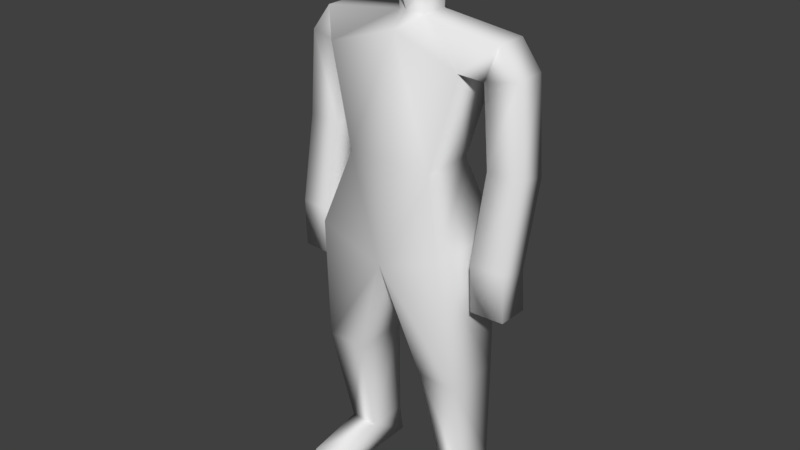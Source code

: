 # Source: Humanoid.blend  (saved by Blender 2.78.0; exported with 4.5.12 LTS)
import bpy
from mathutils import Matrix  # noqa: F401  (used for matrix-valued properties, if any)

bpy.ops.wm.read_factory_settings(use_empty=True)
scene = bpy.context.scene
scene.name = 'Scene'

# ---- collections
col_collection_1 = bpy.data.collections.new('Collection 1'); scene.collection.children.link(col_collection_1)
col_collection_2 = bpy.data.collections.new('Collection 2'); scene.collection.children.link(col_collection_2)

# ---- world
world_world = bpy.data.worlds.new('World'); scene.world = world_world
world_world.color = (0.05088, 0.05088, 0.05088)
world_world.use_sun_shadow = False
world_world.sun_shadow_jitter_overblur = 0.0
world_world.cycles.sampling_method = 'MANUAL'

# ---- meshes
me_cube = bpy.data.meshes.new('Cube')
me_cube.from_pydata([(0.6544, -0.4324, 2.724), (0.4324, -0.2429, 3.444), (0.6544, 0.4324, 2.724), (0.4324, 0.2904, 3.444), (0.9168, -0.3038, 4.613), (0.9168, 0.01349, 4.613), (0.6825, -0.3254, 4.387), (0.6825, 0.2453, 4.387), (1.113, -0.3038, 4.352), (1.113, 0.01349, 4.352), (0.7861, -0.2836, 4.282), (0.7861, 0.02451, 4.282), (1.179, -0.3002, 3.441), (1.179, 0.009024, 3.512), (0.8439, -0.2793, 3.44), (0.8439, 0.02103, 3.509), (1.156, -0.1322, 2.613), (1.156, 0.177, 2.684), (0.8214, -0.1113, 2.612), (0.8214, 0.189, 2.681), (1.164, -0.1587, 2.2), (1.164, 0.1585, 2.207), (0.8291, -0.1384, 2.195), (0.8291, 0.1696, 2.202), (0.7595, -0.2844, 1.391), (0.7595, 0.2844, 1.391), (0.3573, 0.2844, 1.391), (0.3573, -0.2844, 1.391), (0.702, -0.36, 0.2989), (0.702, 0.04601, 0.2989), (0.4149, 0.04601, 0.2989), (0.4149, -0.36, 0.2989), (0.1368, -0.01728, 4.711), (0.1368, -0.2835, 4.711), (0.1445, -0.01728, 4.929), (0.1445, -0.2835, 4.929), (0.3077, -0.01728, 5.43), (0.3077, -0.2835, 5.43), (0.4149, 0.622, 0.1951), (0.702, 0.622, 0.1951), (0.702, -0.4081, -0.001788), (0.4149, 0.7353, -0.00179), (0.4149, -0.4081, -0.001788), (0.702, 0.7353, -0.00179), (-0.6544, -0.4324, 2.724), (-0.4324, -0.2429, 3.444), (-0.6544, 0.4324, 2.724), (-0.4324, 0.2904, 3.444), (-0.9168, -0.3038, 4.613), (-0.9168, 0.01349, 4.613), (-0.6825, -0.3254, 4.387), (-0.6825, 0.2453, 4.387), (0.0, 0.2249, 4.612), (0.0, -0.3627, 4.748), (0.0, 0.4324, 2.487), (0.0, 0.2904, 3.444), (0.0, -0.4324, 2.487), (0.0, -0.2429, 3.444), (-1.113, -0.3038, 4.352), (-1.113, 0.01349, 4.352), (-0.7861, -0.2836, 4.282), (-0.7861, 0.02451, 4.282), (-1.179, -0.3002, 3.441), (-1.179, 0.009024, 3.512), (-0.8439, -0.2793, 3.44), (-0.8439, 0.02103, 3.509), (-1.156, -0.1322, 2.613), (-1.156, 0.177, 2.684), (-0.8214, -0.1113, 2.612), (-0.8214, 0.189, 2.681), (-1.164, -0.1587, 2.2), (-1.164, 0.1585, 2.207), (-0.8291, -0.1384, 2.195), (-0.8291, 0.1696, 2.202), (-0.7595, -0.2844, 1.391), (-0.7595, 0.2844, 1.391), (-0.3573, 0.2844, 1.391), (-0.3573, -0.2844, 1.391), (-0.702, -0.36, 0.2989), (-0.702, 0.04601, 0.2989), (-0.4149, 0.04601, 0.2989), (-0.4149, -0.36, 0.2989), (-0.1368, -0.01728, 4.711), (-0.1368, -0.2835, 4.711), (0.0, 0.06536, 4.748), (0.0, -0.3627, 4.965), (-0.1445, -0.01728, 4.929), (-0.1445, -0.2835, 4.929), (0.0, 0.1492, 4.965), (0.0, -0.4567, 5.459), (-0.3077, -0.01728, 5.43), (-0.3077, -0.2835, 5.43), (0.0, 0.06536, 5.561), (-0.4149, 0.622, 0.1951), (-0.702, 0.622, 0.1951), (-0.702, -0.4081, -0.001788), (-0.4149, 0.7353, -0.00179), (-0.4149, -0.4081, -0.001788), (-0.702, 0.7353, -0.00179)], [], [(54, 55, 3, 2), (2, 3, 1, 0), (0, 56, 27, 24), (4, 33, 6), (7, 6, 1, 3), (13, 17, 19, 15), (32, 33, 4, 5), (0, 1, 57, 56), (9, 13, 15, 11), (8, 12, 13, 9), (10, 14, 12, 8), (4, 8, 9, 5), (7, 11, 10, 6), (1, 6, 53, 57), (7, 52, 32), (52, 7, 3, 55), (5, 7, 32), (11, 15, 14, 10), (18, 22, 20, 16), (15, 19, 18, 14), (14, 18, 16, 12), (12, 16, 17, 13), (21, 20, 22, 23), (16, 20, 21, 17), (17, 21, 23, 19), (19, 23, 22, 18), (26, 25, 29, 30), (56, 54, 26, 27), (54, 2, 25, 26), (2, 0, 24, 25), (30, 29, 39, 38), (25, 24, 28, 29), (27, 26, 30, 31), (24, 27, 31, 28), (5, 9, 11), (11, 7, 5), (4, 10, 8), (10, 4, 6), (33, 53, 6), (52, 84, 32), (33, 35, 85, 53), (84, 88, 34, 32), (32, 34, 35, 33), (89, 37, 36, 92), (34, 36, 37, 35), (88, 92, 36, 34), (35, 37, 89, 85), (38, 39, 43, 41), (40, 42, 41, 43), (29, 28, 40), (31, 30, 42), (28, 31, 42, 40), (29, 40, 43, 39), (42, 30, 38, 41), (54, 46, 47, 55), (46, 44, 45, 47), (44, 74, 77, 56), (48, 50, 83), (51, 47, 45, 50), (63, 65, 69, 67), (82, 49, 48, 83), (44, 56, 57, 45), (59, 61, 65, 63), (58, 59, 63, 62), (60, 58, 62, 64), (48, 49, 59, 58), (51, 50, 60, 61), (45, 57, 53, 50), (51, 82, 52), (52, 55, 47, 51), (49, 82, 51), (61, 60, 64, 65), (68, 66, 70, 72), (65, 64, 68, 69), (64, 62, 66, 68), (62, 63, 67, 66), (71, 73, 72, 70), (66, 67, 71, 70), (67, 69, 73, 71), (69, 68, 72, 73), (76, 80, 79, 75), (56, 77, 76, 54), (54, 76, 75, 46), (46, 75, 74, 44), (80, 93, 94, 79), (75, 79, 78, 74), (77, 81, 80, 76), (74, 78, 81, 77), (49, 61, 59), (61, 49, 51), (48, 58, 60), (60, 50, 48), (83, 50, 53), (52, 82, 84), (53, 84, 88, 85), (85, 88, 92, 89), (83, 53, 85, 87), (84, 82, 86, 88), (82, 83, 87, 86), (89, 92, 90, 91), (86, 87, 91, 90), (88, 86, 90, 92), (87, 85, 89, 91), (93, 96, 98, 94), (95, 98, 96, 97), (79, 95, 78), (81, 97, 80), (78, 95, 97, 81), (79, 94, 98, 95), (97, 96, 93, 80)])
me_cube.polygons.foreach_set('use_smooth', [True] * 110)
_uv = me_cube.uv_layers.new(name='UVMap')
_uv.uv.foreach_set('vector', [0.2243, 0.2368, 0.3412, 0.4653, 0.2325, 0.4756, 0.1962, 0.307, 0.1962, 0.307, 0.2325, 0.4756, 0.1158, 0.4773, 0.139, 0.3071, 0.139, 0.3071, 0.1109, 0.2368, 0.1658, 0.1786, 0.163, 0.1727, 0.1627, 0.6977, 0.1294, 0.8222, 0.1509, 0.6885, 0.2015, 0.684, 0.1509, 0.6885, 0.1158, 0.4773, 0.2325, 0.4756, 0.1689, 0.6899, 0.1688, 0.6898, 0.1688, 0.6898, 0.1691, 0.6897, 0.1847, 0.828, 0.1294, 0.8222, 0.1627, 0.6977, 0.1726, 0.6998, 0.139, 0.3071, 0.1158, 0.4773, 5.84e-05, 0.4756, 0.1109, 0.2368, 0.1702, 0.692, 0.1689, 0.6899, 0.1691, 0.6897, 0.1755, 0.6878, 0.1663, 0.6922, 0.1686, 0.6899, 0.1689, 0.6899, 0.1702, 0.692, 0.1629, 0.6896, 0.1686, 0.6898, 0.1686, 0.6899, 0.1663, 0.6922, 0.1627, 0.6977, 0.1663, 0.6922, 0.1702, 0.692, 0.1726, 0.6998, 0.2015, 0.684, 0.1755, 0.6878, 0.1629, 0.6896, 0.1509, 0.6885, 0.1158, 0.4773, 0.1509, 0.6885, 0.09209, 0.8538, 5.84e-05, 0.4756, 0.2015, 0.684, 0.3013, 0.7934, 0.1847, 0.828, 0.3013, 0.7934, 0.2015, 0.684, 0.2325, 0.4756, 0.3412, 0.4653, 0.1726, 0.6998, 0.2015, 0.684, 0.1847, 0.828, 0.1755, 0.6878, 0.1691, 0.6897, 0.1686, 0.6898, 0.1629, 0.6896, 0.1688, 0.6898, 0.1688, 0.6898, 0.1688, 0.6898, 0.1688, 0.6898, 0.1691, 0.6897, 0.1688, 0.6898, 0.1688, 0.6898, 0.1686, 0.6898, 0.1686, 0.6898, 0.1688, 0.6898, 0.1688, 0.6898, 0.1686, 0.6899, 0.1686, 0.6899, 0.1688, 0.6898, 0.1688, 0.6898, 0.1689, 0.6899, 0.1688, 0.6898, 0.1688, 0.6898, 0.1688, 0.6898, 0.1688, 0.6898, 0.1688, 0.6898, 0.1688, 0.6898, 0.1688, 0.6898, 0.1688, 0.6898, 0.1688, 0.6898, 0.1688, 0.6898, 0.1688, 0.6898, 0.1688, 0.6898, 0.1688, 0.6898, 0.1688, 0.6898, 0.1688, 0.6898, 0.1688, 0.6898, 0.1687, 0.1757, 0.1754, 0.1751, 0.1728, 5.84e-05, 0.1644, 0.03867, 0.1109, 0.2368, 0.2243, 0.2368, 0.1687, 0.1757, 0.1658, 0.1786, 0.2243, 0.2368, 0.1962, 0.307, 0.1754, 0.1751, 0.1687, 0.1757, 0.1962, 0.307, 0.139, 0.3071, 0.163, 0.1727, 0.1754, 0.1751, 0.1644, 0.03867, 0.1728, 5.84e-05, 0.1728, 5.84e-05, 0.1644, 0.03867, 0.1754, 0.1751, 0.163, 0.1727, 0.1692, 0.03607, 0.1728, 5.84e-05, 0.1658, 0.1786, 0.1687, 0.1757, 0.1644, 0.03867, 0.172, 0.04593, 0.163, 0.1727, 0.1658, 0.1786, 0.172, 0.04593, 0.1692, 0.03607, 0.1726, 0.6998, 0.1702, 0.692, 0.1755, 0.6878, 0.1755, 0.6878, 0.2015, 0.684, 0.1726, 0.6998, 0.1627, 0.6977, 0.1629, 0.6896, 0.1663, 0.6922, 0.1629, 0.6896, 0.1627, 0.6977, 0.1509, 0.6885, 0.1294, 0.8222, 0.09209, 0.8538, 0.1509, 0.6885, 0.3013, 0.7934, 0.1887, 0.8847, 0.1847, 0.828, 0.1294, 0.8222, 0.1397, 0.8757, 0.1359, 0.8924, 0.09209, 0.8538, 0.1887, 0.8847, 0.1585, 0.9062, 0.1586, 0.8813, 0.1847, 0.828, 0.1847, 0.828, 0.1586, 0.8813, 0.1397, 0.8757, 0.1294, 0.8222, 0.1418, 0.9402, 0.1486, 0.9421, 0.1459, 0.9546, 0.1475, 0.9999, 0.1586, 0.8813, 0.1459, 0.9546, 0.1486, 0.9421, 0.1397, 0.8757, 0.1585, 0.9062, 0.1475, 0.9999, 0.1459, 0.9546, 0.1586, 0.8813, 0.1397, 0.8757, 0.1486, 0.9421, 0.1418, 0.9402, 0.1359, 0.8924, 0.1644, 0.03867, 0.1728, 5.84e-05, 0.1728, 5.84e-05, 0.1644, 0.03867, 0.1692, 0.03607, 0.172, 0.04593, 0.172, 0.04593, 0.1692, 0.03607, 0.1728, 5.84e-05, 0.1692, 0.03607, 0.1728, 5.84e-05, 0.172, 0.04593, 0.1644, 0.03867, 0.172, 0.04593, 0.1692, 0.03607, 0.172, 0.04593, 0.172, 0.04593, 0.1692, 0.03607, 0.1728, 5.84e-05, 0.1728, 5.84e-05, 0.1728, 5.84e-05, 0.1728, 5.84e-05, 0.172, 0.04593, 0.1644, 0.03867, 0.1644, 0.03867, 0.172, 0.04593, 0.2243, 0.2368, 0.1962, 0.307, 0.2325, 0.4756, 0.3412, 0.4653, 0.1962, 0.307, 0.139, 0.3071, 0.1158, 0.4773, 0.2325, 0.4756, 0.139, 0.3071, 0.163, 0.1727, 0.1658, 0.1786, 0.1109, 0.2368, 0.1627, 0.6977, 0.1509, 0.6885, 0.1294, 0.8222, 0.2015, 0.684, 0.2325, 0.4756, 0.1158, 0.4773, 0.1509, 0.6885, 0.1689, 0.6899, 0.1691, 0.6897, 0.1688, 0.6898, 0.1688, 0.6898, 0.1847, 0.828, 0.1726, 0.6998, 0.1627, 0.6977, 0.1294, 0.8222, 0.139, 0.3071, 0.1109, 0.2368, 5.84e-05, 0.4756, 0.1158, 0.4773, 0.1702, 0.692, 0.1755, 0.6878, 0.1691, 0.6897, 0.1689, 0.6899, 0.1663, 0.6922, 0.1702, 0.692, 0.1689, 0.6899, 0.1686, 0.6899, 0.1629, 0.6896, 0.1663, 0.6922, 0.1686, 0.6899, 0.1686, 0.6898, 0.1627, 0.6977, 0.1726, 0.6998, 0.1702, 0.692, 0.1663, 0.6922, 0.2015, 0.684, 0.1509, 0.6885, 0.1629, 0.6896, 0.1755, 0.6878, 0.1158, 0.4773, 5.84e-05, 0.4756, 0.09209, 0.8538, 0.1509, 0.6885, 0.2015, 0.684, 0.1847, 0.828, 0.3013, 0.7934, 0.3013, 0.7934, 0.3412, 0.4653, 0.2325, 0.4756, 0.2015, 0.684, 0.1726, 0.6998, 0.1847, 0.828, 0.2015, 0.684, 0.1755, 0.6878, 0.1629, 0.6896, 0.1686, 0.6898, 0.1691, 0.6897, 0.1688, 0.6898, 0.1688, 0.6898, 0.1688, 0.6898, 0.1688, 0.6898, 0.1691, 0.6897, 0.1686, 0.6898, 0.1688, 0.6898, 0.1688, 0.6898, 0.1686, 0.6898, 0.1686, 0.6899, 0.1688, 0.6898, 0.1688, 0.6898, 0.1686, 0.6899, 0.1689, 0.6899, 0.1688, 0.6898, 0.1688, 0.6898, 0.1688, 0.6898, 0.1688, 0.6898, 0.1688, 0.6898, 0.1688, 0.6898, 0.1688, 0.6898, 0.1688, 0.6898, 0.1688, 0.6898, 0.1688, 0.6898, 0.1688, 0.6898, 0.1688, 0.6898, 0.1688, 0.6898, 0.1688, 0.6898, 0.1688, 0.6898, 0.1688, 0.6898, 0.1688, 0.6898, 0.1688, 0.6898, 0.1687, 0.1757, 0.1644, 0.03867, 0.1728, 5.84e-05, 0.1754, 0.1751, 0.1109, 0.2368, 0.1658, 0.1786, 0.1687, 0.1757, 0.2243, 0.2368, 0.2243, 0.2368, 0.1687, 0.1757, 0.1754, 0.1751, 0.1962, 0.307, 0.1962, 0.307, 0.1754, 0.1751, 0.163, 0.1727, 0.139, 0.3071, 0.1644, 0.03867, 0.1644, 0.03867, 0.1728, 5.84e-05, 0.1728, 5.84e-05, 0.1754, 0.1751, 0.1728, 5.84e-05, 0.1692, 0.03607, 0.163, 0.1727, 0.1658, 0.1786, 0.172, 0.04593, 0.1644, 0.03867, 0.1687, 0.1757, 0.163, 0.1727, 0.1692, 0.03607, 0.172, 0.04593, 0.1658, 0.1786, 0.1726, 0.6998, 0.1755, 0.6878, 0.1702, 0.692, 0.1755, 0.6878, 0.1726, 0.6998, 0.2015, 0.684, 0.1627, 0.6977, 0.1663, 0.6922, 0.1629, 0.6896, 0.1629, 0.6896, 0.1509, 0.6885, 0.1627, 0.6977, 0.1294, 0.8222, 0.1509, 0.6885, 0.09209, 0.8538, 0.3013, 0.7934, 0.1847, 0.828, 0.1887, 0.8847, 0.09209, 0.8538, 0.1887, 0.8847, 0.1585, 0.9062, 0.1359, 0.8924, 0.1359, 0.8924, 0.1585, 0.9062, 0.1475, 0.9999, 0.1418, 0.9402, 0.1294, 0.8222, 0.09209, 0.8538, 0.1359, 0.8924, 0.1397, 0.8757, 0.1887, 0.8847, 0.1847, 0.828, 0.1586, 0.8813, 0.1585, 0.9062, 0.1847, 0.828, 0.1294, 0.8222, 0.1397, 0.8757, 0.1586, 0.8813, 0.1418, 0.9402, 0.1475, 0.9999, 0.1459, 0.9546, 0.1486, 0.9421, 0.1586, 0.8813, 0.1397, 0.8757, 0.1486, 0.9421, 0.1459, 0.9546, 0.1585, 0.9062, 0.1586, 0.8813, 0.1459, 0.9546, 0.1475, 0.9999, 0.1397, 0.8757, 0.1359, 0.8924, 0.1418, 0.9402, 0.1486, 0.9421, 0.1644, 0.03867, 0.1644, 0.03867, 0.1728, 5.84e-05, 0.1728, 5.84e-05, 0.1692, 0.03607, 0.1692, 0.03607, 0.172, 0.04593, 0.172, 0.04593, 0.1728, 5.84e-05, 0.1728, 5.84e-05, 0.1692, 0.03607, 0.172, 0.04593, 0.172, 0.04593, 0.1644, 0.03867, 0.1692, 0.03607, 0.1692, 0.03607, 0.172, 0.04593, 0.172, 0.04593, 0.1728, 5.84e-05, 0.1728, 5.84e-05, 0.1728, 5.84e-05, 0.1728, 5.84e-05, 0.172, 0.04593, 0.172, 0.04593, 0.1644, 0.03867, 0.1644, 0.03867])
me_cube.use_remesh_preserve_volume = False
me_cube.use_remesh_preserve_attributes = False
me_cube.use_mirror_vertex_groups = False
me_cube.update()
arm_armature_001 = bpy.data.armatures.new('Armature.001')  # bones are not reproduced

# ---- objects
ob_armature = bpy.data.objects.new('Armature', arm_armature_001)
ob_cube = bpy.data.objects.new('Cube', me_cube)

# ---- transforms, parenting, visibility, modifiers, constraints
ob_armature.location = (0.0, 0.0, 0.0)
ob_armature.show_in_front = True
ob_armature.lineart.crease_threshold = 0.0
ob_cube.parent = ob_armature
ob_cube.location = (0.0, 0.0, 0.0)
ob_cube.rotation_euler = (0.0, -0.0, 3.142)
ob_cube.scale = (0.5, 0.5, 0.5)
ob_cube.lineart.crease_threshold = 0.0
_vg = ob_cube.vertex_groups.new(name='body_IK')
_vg = ob_cube.vertex_groups.new(name='head_IK')
for _i, _w in zip([4, 5, 6, 7, 8, 9, 10, 11, 12, 13, 14, 15, 32, 33, 34, 35, 36, 37, 48, 49, 50, 51, 52, 53, 54, 58, 59, 60, 61, 62, 63, 64, 65, 82, 83, 84, 85, 86, 87, 88, 89, 90, 91, 92], [0.0, 0.0, 0.0, 0.0, 0.0, 0.0, 0.0, 0.0, 0.0, 0.0, 0.0, 0.0, 0.0, 0.0, 0.0, 0.0, 0.0, 0.0, 0.0, 0.0, 0.0, 0.0, 0.0, 0.0, 0.0, 0.0, 0.0, 0.0, 0.0, 0.0, 0.0, 0.0, 0.0, 0.0, 0.0, 0.0, 0.0, 0.0, 0.0, 0.0, 0.0, 0.0, 0.0, 0.0]): _vg.add([_i], _w, 'REPLACE')
_vg = ob_cube.vertex_groups.new(name='handL_IK')
_vg = ob_cube.vertex_groups.new(name='elbowpoleL')
_vg = ob_cube.vertex_groups.new(name='handR_IK')
for _i, _w in zip([0, 1, 2, 3, 12, 13, 14, 15, 16, 17, 18, 19, 20, 21, 22, 23, 24, 25, 44, 45, 46, 47, 54, 56, 62, 63, 64, 65, 66, 67, 68, 69, 70, 71, 72, 73, 74, 75], [0.0, 0.0, 0.0, 0.0, 0.0, 0.0, 0.0, 0.0, 0.0, 0.0, 0.0, 0.0, 0.0, 0.0, 0.0, 0.0, 0.0, 0.0, 0.0, 0.0, 0.0, 0.0, 0.0, 0.0, 0.0, 0.0, 0.0, 0.0, 0.0, 0.0, 0.0, 0.0, 0.0, 0.0, 0.0, 0.0, 0.0, 0.0]): _vg.add([_i], _w, 'REPLACE')
_vg = ob_cube.vertex_groups.new(name='elbowPoleR')
_vg = ob_cube.vertex_groups.new(name='footR_IK')
for _i, _w in zip([16, 17, 21, 22, 23, 24, 26, 28, 29, 30, 31, 38, 39, 40, 41, 42, 43, 66, 67, 71, 72, 73, 74, 76, 78, 79, 80, 81, 93, 94, 95, 96, 97, 98], [0.0, 0.0, 0.0, 0.0, 0.0, 0.0, 0.0, 0.0, 0.0, 0.0, 0.0, 0.0, 0.0, 0.0, 0.0, 0.0, 0.0, 0.0, 0.0, 0.0, 0.0, 0.0, 0.0, 0.0, 0.0, 0.0, 0.0, 0.0, 0.0, 0.0, 0.0, 0.0, 0.0, 0.0]): _vg.add([_i], _w, 'REPLACE')
_vg = ob_cube.vertex_groups.new(name='anklePoleR')
_vg = ob_cube.vertex_groups.new(name='footL_IK')
_vg = ob_cube.vertex_groups.new(name='anklepoleL')
_vg = ob_cube.vertex_groups.new(name='body')
for _i, _w in zip([0, 1, 2, 3, 4, 5, 6, 7, 8, 9, 10, 11, 12, 13, 14, 15, 17, 18, 19, 20, 21, 22, 23, 24, 25, 26, 27, 32, 33, 34, 35, 44, 45, 46, 47, 48, 49, 50, 51, 52, 53, 54, 55, 56, 57, 58, 59, 60, 61, 62, 63, 64, 65, 67, 68, 69, 70, 71, 72, 73, 74, 75, 76, 77, 82, 83, 85, 86, 87, 88], [1.0, 0.9739, 1.0, 1.0, 0.0, 0.0, 0.0, 0.0, 0.0, 0.0, 0.0, 0.0, 0.0, 0.0, 0.0, 0.0, 0.0, 0.0, 0.0, 0.0, 0.0, 0.0, 0.0, 0.0, 0.0, 0.0, 0.0, 0.0, 0.0, 0.0, 0.0, 1.0, 0.9739, 1.0, 1.0, 0.0, 0.0, 0.0, 0.0, 0.00922, 0.0, 1.0, 1.0, 1.0, 1.0, 0.0, 0.0, 0.0, 0.0, 0.0, 0.0, 0.0, 0.0, 0.0, 0.0, 0.0, 0.0, 0.0, 0.0, 0.0, 0.0, 0.0, 0.0, 0.0, 0.0, 0.0, 0.0, 0.0, 0.0, 0.0]): _vg.add([_i], _w, 'REPLACE')
_vg = ob_cube.vertex_groups.new(name='chest')
for _i, _w in zip([0, 1, 2, 3, 4, 5, 6, 7, 8, 9, 10, 11, 12, 13, 14, 15, 16, 17, 18, 19, 21, 32, 33, 34, 35, 44, 45, 46, 47, 48, 49, 50, 51, 52, 53, 54, 55, 57, 58, 59, 60, 61, 62, 63, 64, 65, 66, 67, 68, 69, 71, 82, 83, 84, 85, 86, 87, 88], [0.0, 1.0, 0.0, 0.9923, 0.9998, 0.9928, 1.0, 1.0, 0.0, 0.0, 1.0, 0.964, 0.0, 0.0, 1.648e-05, 0.08065, 0.0, 0.0, 0.0, 0.0, 0.0, 1.0, 0.9769, 0.02934, 0.02117, 0.0, 1.0, 0.0, 0.9923, 0.9998, 0.9928, 1.0, 1.0, 1.0, 0.9604, 0.0, 1.0, 1.0, 0.0, 0.0, 0.9673, 0.964, 0.0, 0.0, 1.648e-05, 0.08065, 0.0, 0.0, 0.0, 0.0, 0.0, 1.0, 0.9769, 0.9998, 0.004739, 0.02934, 0.02117, 0.02851]): _vg.add([_i], _w, 'REPLACE')
_vg = ob_cube.vertex_groups.new(name='shoulderR')
for _i, _w in zip([0, 1, 2, 3, 4, 5, 6, 7, 8, 9, 10, 11, 12, 13, 14, 15, 16, 17, 18, 19, 20, 21, 22, 23, 32, 33, 34, 35, 36, 37, 44, 45, 46, 47, 48, 49, 50, 51, 52, 53, 54, 55, 56, 57, 58, 59, 60, 61, 62, 63, 64, 65, 66, 67, 68, 69, 70, 71, 72, 73, 82, 83, 84, 86, 87, 88, 90, 91, 92], [0.0, 0.0, 0.0, 0.0, 0.0, 0.0, 0.0, 0.0, 1.0, 1.0, 0.0, 0.0, 0.9992, 1.0, 0.9996, 1.0, 0.0, 0.0, 0.0, 0.0, 0.0, 0.0, 0.0, 0.0, 0.0, 0.0, 0.0, 0.0, 0.0, 0.0, 0.0, 0.0, 0.0, 0.0, 0.0, 0.0, 0.0, 0.0, 0.0, 0.0, 0.0, 0.0, 0.0, 0.0, 0.0, 0.0, 0.0, 0.0, 0.0, 0.0, 0.0, 0.0, 0.0, 0.0, 0.0, 0.0, 0.0, 0.0, 0.0, 0.0, 0.0, 0.0, 0.0, 0.0, 0.0, 0.0, 0.0, 0.0, 0.0]): _vg.add([_i], _w, 'REPLACE')
_vg = ob_cube.vertex_groups.new(name='elbowR')
for _i, _w in zip([0, 1, 2, 3, 4, 5, 6, 7, 8, 9, 10, 11, 12, 13, 14, 15, 16, 17, 18, 19, 20, 21, 22, 23, 24, 25, 26, 27, 32, 33, 34, 35, 36, 37, 44, 45, 46, 47, 48, 49, 50, 51, 52, 53, 54, 55, 56, 57, 58, 59, 60, 61, 62, 63, 64, 65, 66, 67, 68, 69, 70, 71, 72, 73, 74, 75, 76, 77, 82, 83, 84, 85, 86, 87, 88, 89, 90, 91, 92], [0.0, 0.0, 0.0, 0.0, 0.0, 0.0, 0.0, 0.0, 0.0, 0.0, 0.0, 0.0, 0.0, 0.0, 0.0, 0.0, 1.0, 0.9861, 0.9999, 1.0, 0.0, 0.0, 0.0, 0.0, 0.0, 0.0, 0.0, 0.0, 0.0, 0.0, 0.0, 0.0, 0.0, 0.0, 0.0, 0.0, 0.0, 0.0, 0.0, 0.0, 0.0, 0.0, 0.0, 0.0, 0.0, 0.0, 0.0, 0.0, 0.0, 0.0, 0.0, 0.0, 0.0, 0.0, 0.0, 0.0, 0.0, 0.0, 0.0, 0.0, 0.0, 0.0, 0.0, 0.0, 0.0, 0.0, 0.0, 0.0, 0.0, 0.0, 0.0, 0.0, 0.0, 0.0, 0.0, 0.0, 0.0, 0.0, 0.0]): _vg.add([_i], _w, 'REPLACE')
_vg = ob_cube.vertex_groups.new(name='handR')
for _i, _w in zip([0, 2, 16, 17, 18, 19, 20, 21, 22, 23, 26, 44, 46, 54, 56, 66, 67, 68, 69, 70, 71, 72, 73, 76], [0.0, 0.0, 0.0, 0.0, 0.0, 0.0, 1.0, 1.0, 1.0, 1.0, 0.0, 0.0, 0.0, 0.0, 0.0, 0.0, 0.0, 0.0, 0.0, 0.0, 0.0, 0.0, 0.0, 0.0]): _vg.add([_i], _w, 'REPLACE')
_vg = ob_cube.vertex_groups.new(name='shoulderL')
for _i, _w in zip([58, 59, 62, 63, 64, 65], [0.9998, 1.0, 1.0, 1.0, 1.0, 1.0]): _vg.add([_i], _w, 'REPLACE')
_vg = ob_cube.vertex_groups.new(name='elbowL')
for _i, _w in zip([66, 67, 68, 69], [0.9995, 1.0, 0.9997, 1.0]): _vg.add([_i], _w, 'REPLACE')
_vg = ob_cube.vertex_groups.new(name='handL')
for _i, _w in zip([70, 71, 72, 73], [0.9999, 1.0, 1.0, 1.0]): _vg.add([_i], _w, 'REPLACE')
_vg = ob_cube.vertex_groups.new(name='head')
for _i, _w in zip([4, 5, 6, 7, 8, 10, 11, 32, 34, 35, 36, 37, 48, 49, 50, 51, 52, 53, 58, 60, 61, 82, 84, 85, 86, 87, 88, 89, 90, 91, 92], [0.0, 0.0, 0.0, 0.0, 0.0, 0.0, 0.0, 0.0, 1.0, 1.0, 1.0, 1.0, 0.0, 0.0, 0.0, 0.0, 0.0, 0.0, 0.0, 0.0, 0.0, 0.0, 0.0, 1.0, 0.985, 1.0, 1.0, 1.0, 1.0, 1.0, 1.0]): _vg.add([_i], _w, 'REPLACE')
_vg = ob_cube.vertex_groups.new(name='thighR')
for _i, _w in zip([0, 1, 2, 3, 4, 5, 7, 9, 12, 13, 15, 16, 17, 18, 19, 20, 21, 22, 23, 24, 25, 26, 27, 28, 29, 30, 31, 34, 35, 38, 39, 40, 41, 44, 45, 46, 47, 48, 49, 51, 54, 55, 56, 57, 59, 62, 63, 65, 66, 67, 68, 69, 70, 71, 72, 73, 74, 75, 76, 77, 78, 79, 80, 81, 85, 86, 87, 88, 93, 94, 95, 96], [0.0, 0.0, 0.0, 0.0, 0.0, 0.0, 0.0, 0.0, 0.0, 0.0, 0.0, 0.0, 0.0, 0.0, 0.0, 0.0, 0.0, 0.0, 0.0, 1.0, 1.0, 0.9998, 1.0, 0.0, 0.0, 0.0, 0.0, 0.0, 0.0, 0.0, 0.0, 0.0, 0.0, 0.0, 0.0, 0.0, 0.0, 0.0, 0.0, 0.0, 0.0, 0.0, 0.0, 0.0, 0.0, 0.0, 0.0, 0.0, 0.0, 0.0, 0.0, 0.0, 0.0, 0.0, 0.0, 0.0, 0.0, 0.0, 0.0, 0.0, 0.0, 0.0, 0.0, 0.0, 0.0, 0.0, 0.0, 0.0, 0.0, 0.0, 0.0, 0.0]): _vg.add([_i], _w, 'REPLACE')
_vg = ob_cube.vertex_groups.new(name='ankleR')
for _i, _w in zip([0, 1, 2, 3, 12, 13, 14, 15, 16, 17, 18, 19, 20, 21, 22, 23, 24, 25, 26, 27, 28, 29, 30, 31, 38, 39, 40, 41, 42, 43, 44, 45, 46, 47, 54, 55, 56, 57, 62, 63, 64, 65, 66, 67, 68, 69, 70, 71, 72, 73, 74, 75, 76, 77, 78, 79, 80, 81, 93, 94, 95, 96, 97, 98], [0.0, 0.0, 0.0, 0.0, 0.0, 0.0, 0.0, 0.0, 0.0, 0.0, 0.0, 0.0, 0.0, 0.0, 0.0, 0.0, 0.0, 0.0, 0.0, 0.0, 1.0, 1.0, 1.0, 1.0, 0.0, 0.0, 1.0, 0.0, 1.0, 0.0, 0.0, 0.0, 0.0, 0.0, 0.0, 0.0, 0.0, 0.0, 0.0, 0.0, 0.0, 0.0, 0.0, 0.0, 0.0, 0.0, 0.0, 0.0, 0.0, 0.0, 0.0, 0.0, 0.0, 0.0, 0.0, 0.0, 0.0, 0.0, 0.0, 0.0, 0.0, 0.0, 0.0, 0.0]): _vg.add([_i], _w, 'REPLACE')
_vg = ob_cube.vertex_groups.new(name='fooR')
for _i, _w in zip([24, 25, 26, 27, 28, 29, 30, 31, 38, 39, 40, 41, 42, 43, 56, 74, 75, 76, 77, 78, 79, 80, 81, 93, 94, 95, 96, 97, 98], [0.0, 0.0, 0.0, 0.0, 0.0, 0.0, 0.0, 0.0, 1.0, 1.0, 1.0, 1.0, 1.0, 1.0, 0.0, 0.0, 0.0, 0.0, 0.0, 0.0, 0.0, 0.0, 0.0, 0.0, 0.0, 0.0, 0.0, 0.0, 0.0]): _vg.add([_i], _w, 'REPLACE')
_vg = ob_cube.vertex_groups.new(name='thighL')
for _i, _w in zip([44, 46, 74, 75, 76, 77], [0.974, 0.9769, 1.0, 1.0, 0.9957, 1.0]): _vg.add([_i], _w, 'REPLACE')
_vg = ob_cube.vertex_groups.new(name='ankleL')
for _i, _w in zip([78, 79, 80, 81, 95, 97], [0.9952, 1.0, 1.0, 1.0, 0.9998, 1.0]): _vg.add([_i], _w, 'REPLACE')
_vg = ob_cube.vertex_groups.new(name='footL')
for _i, _w in zip([93, 94, 95, 96, 97, 98], [1.0, 0.9995, 1.0, 1.0, 0.986, 1.0]): _vg.add([_i], _w, 'REPLACE')
_m = ob_cube.modifiers.new('Armature', 'ARMATURE')
_m.object = ob_armature

# ---- collection membership
col_collection_1.objects.link(ob_armature)
col_collection_2.objects.link(ob_cube)

# ---- scene / render settings (as saved in the file)
scene.frame_start = 0; scene.frame_end = 38; scene.frame_set(36)
scene.render.engine = 'BLENDER_EEVEE_NEXT'
scene.render.resolution_percentage = 50
scene.render.dither_intensity = 0.0
scene.cycles.use_denoising = False
scene.cycles.samples = 128
scene.cycles.sampling_pattern = 'TABULATED_SOBOL'
scene.cycles.light_sampling_threshold = 0.0
scene.cycles.use_adaptive_sampling = False
scene.cycles.use_light_tree = False
scene.cycles.blur_glossy = 0.0
scene.cycles.sample_clamp_indirect = 0.0
scene.view_settings.view_transform = 'Standard'
bpy.context.view_layer.update()

# ---- added for rendering (the .blend has no active camera and no usable light): camera, sun
cam_auto = bpy.data.cameras.new('AutoCamera')
cam_auto.lens = 50.0
cam_auto.sensor_width = 36.0
cam_auto.clip_end = 1000.0
ob_auto_camera = bpy.data.objects.new('AutoCamera', cam_auto)
scene.collection.objects.link(ob_auto_camera)
ob_auto_camera.location = (2.84849, -3.48828, 3.66851)
ob_auto_camera.rotation_euler = (1.09748, -7.21219e-08, 0.694738)
scene.camera = ob_auto_camera
light_auto_sun = bpy.data.lights.new('AutoSun', 'SUN')
light_auto_sun.energy = 3.0
light_auto_sun.angle = 0.0523599
ob_auto_sun = bpy.data.objects.new('AutoSun', light_auto_sun)
scene.collection.objects.link(ob_auto_sun)
ob_auto_sun.rotation_euler = (0.872665, 0.174533, 0.523599)
bpy.context.view_layer.update()
